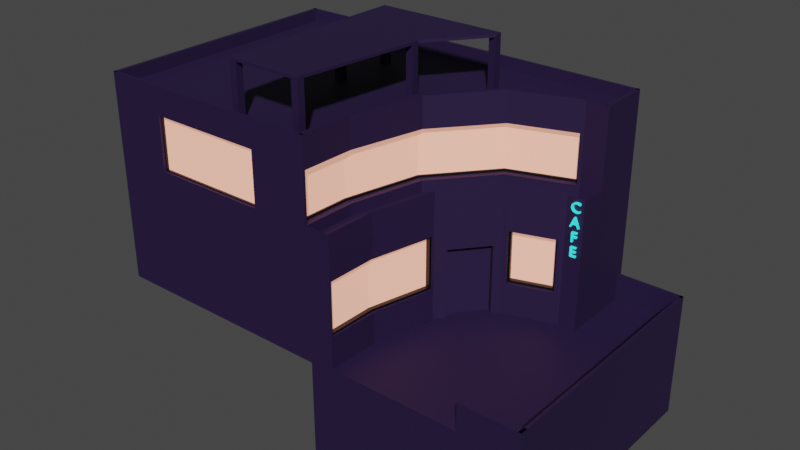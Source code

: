 # Source: DeepHouse.blend  (saved by Blender 2.90.8; exported with 4.5.12 LTS)
import bpy
from mathutils import Matrix  # noqa: F401  (used for matrix-valued properties, if any)

bpy.ops.wm.read_factory_settings(use_empty=True)
scene = bpy.context.scene
scene.name = 'Scene'

# ---- collections
col_collection = bpy.data.collections.new('Collection'); scene.collection.children.link(col_collection)

# ---- materials (node trees are filled in below, after node groups)
mat_material_001 = bpy.data.materials.new('Material.001')
mat_material_002 = bpy.data.materials.new('Material.002')
mat_material_003 = bpy.data.materials.new('Material.003')
mat_material_004 = bpy.data.materials.new('Material.004')

# ---- material node trees
mat_material_001.use_nodes = True; mat_material_001.node_tree.nodes.clear()
_N = mat_material_001.node_tree.nodes; _L = mat_material_001.node_tree.links
n0 = _N.new('ShaderNodeBsdfPrincipled'); n0.name = 'Principled BSDF'; n0.location = (10, 300)
n0.distribution = 'GGX'
n0.subsurface_method = 'BURLEY'
n0.inputs[0].default_value = (0.01444, 0.004025, 0.04231, 1.0)
n0.inputs[2].default_value = 0.7
n0.inputs[3].default_value = 1.45
n0.inputs[27].default_value = (0.0, 0.0, 0.0, 1.0)
n0.inputs[28].default_value = 1.0
n1 = _N.new('ShaderNodeOutputMaterial'); n1.name = 'Material Output'; n1.location = (300, 300)
_L.new(n0.outputs[0], n1.inputs[0])
n1.is_active_output = True
mat_material_002.use_nodes = True; mat_material_002.node_tree.nodes.clear()
_N = mat_material_002.node_tree.nodes; _L = mat_material_002.node_tree.links
n0 = _N.new('ShaderNodeBsdfPrincipled'); n0.name = 'Principled BSDF'; n0.location = (10, 300)
n0.distribution = 'GGX'
n0.subsurface_method = 'BURLEY'
n0.inputs[0].default_value = (0.8388, 0.3515, 0.2502, 1.0)
n0.inputs[3].default_value = 1.45
n0.inputs[27].default_value = (0.8388, 0.3515, 0.2502, 1.0)
n0.inputs[28].default_value = 1.0
n1 = _N.new('ShaderNodeOutputMaterial'); n1.name = 'Material Output'; n1.location = (300, 300)
_L.new(n0.outputs[0], n1.inputs[0])
n1.is_active_output = True
mat_material_003.use_nodes = True; mat_material_003.node_tree.nodes.clear()
_N = mat_material_003.node_tree.nodes; _L = mat_material_003.node_tree.links
n0 = _N.new('ShaderNodeBsdfPrincipled'); n0.name = 'Principled BSDF'; n0.location = (10, 300)
n0.distribution = 'GGX'
n0.subsurface_method = 'BURLEY'
n0.inputs[0].default_value = (0.0, 0.0, 0.0, 1.0)
n0.inputs[3].default_value = 1.45
n0.inputs[27].default_value = (0.0, 0.0, 0.0, 1.0)
n0.inputs[28].default_value = 1.0
n1 = _N.new('ShaderNodeOutputMaterial'); n1.name = 'Material Output'; n1.location = (300, 300)
_L.new(n0.outputs[0], n1.inputs[0])
n1.is_active_output = True
mat_material_004.use_nodes = True; mat_material_004.node_tree.nodes.clear()
_N = mat_material_004.node_tree.nodes; _L = mat_material_004.node_tree.links
n0 = _N.new('ShaderNodeBsdfPrincipled'); n0.name = 'Principled BSDF'; n0.location = (10, 300)
n0.distribution = 'GGX'
n0.subsurface_method = 'BURLEY'
n0.inputs[0].default_value = (0.02624, 0.7605, 0.7913, 1.0)
n0.inputs[3].default_value = 1.45
n0.inputs[27].default_value = (0.02624, 0.7605, 0.7913, 1.0)
n0.inputs[28].default_value = 1.0
n1 = _N.new('ShaderNodeOutputMaterial'); n1.name = 'Material Output'; n1.location = (300, 300)
_L.new(n0.outputs[0], n1.inputs[0])
n1.is_active_output = True

# ---- world
world_world = bpy.data.worlds.new('World'); scene.world = world_world
world_world.use_nodes = True; world_world.node_tree.nodes.clear()
_N = world_world.node_tree.nodes; _L = world_world.node_tree.links
n0 = _N.new('ShaderNodeOutputWorld'); n0.name = 'World Output'; n0.location = (300, 300)
n1 = _N.new('ShaderNodeBackground'); n1.name = 'Background'; n1.location = (10, 300)
n1.inputs[0].default_value = (0.05088, 0.05088, 0.05088, 1.0)
_L.new(n1.outputs[0], n0.inputs[0])
n0.is_active_output = True
world_world.color = (0.05088, 0.05088, 0.05088)
world_world.use_sun_shadow = False
world_world.sun_shadow_jitter_overblur = 0.0

# ---- meshes
me_cube_001 = bpy.data.meshes.new('Cube.001')
me_cube_001.from_pydata([(-1.0, -1.631, -1.0), (-1.0, -1.631, 1.0), (2.888, -1.631, -1.0), (2.888, -1.631, 1.0), (2.888, 1.0, -1.0), (2.888, 1.0, 1.0), (0.2583, 0.4709, 1.0), (0.2655, 1.0, 1.0), (0.1135, -0.1864, 1.0), (-0.2819, -0.6676, 1.0), (-0.822, -0.8437, 1.0), (0.2655, 1.0, -0.2163), (-1.0, -0.8398, 1.0), (-1.0, -1.631, -0.2163), (2.888, 1.0, -0.2163), (2.888, -1.631, -0.2163), (-1.0, -0.8398, -0.2163), (-0.2819, -0.6676, -0.2163), (-0.822, -0.8437, -0.2163), (0.5282, 0.9964, -0.2163), (0.1135, -0.1864, -0.2163), (0.2583, 0.4709, -0.2163), (0.5282, 0.9964, -1.0), (0.3499, -0.3013, -1.0), (-0.1337, -0.8846, -1.0), (-1.006, -1.102, -0.2163), (-0.7836, -1.104, -0.2163), (0.3499, -0.3013, -0.2163), (-0.1337, -0.8846, -0.2163), (0.5193, 0.4407, -0.2163), (0.2655, 1.0, -0.3429), (0.5282, 0.9964, -0.3429), (-1.0, -0.8398, -0.3429), (-0.822, -0.8437, -0.3429), (0.1135, -0.1864, -0.3429), (-0.2819, -0.6676, -0.3429), (0.2583, 0.4709, -0.3429), (-1.006, -1.102, -0.3429), (2.888, 1.0, -0.8466), (2.888, -1.631, -0.8466), (-1.0, -1.631, -0.8466), (0.5277, 0.9694, -0.8196), (-1.006, -1.102, -0.8466), (-0.758, -1.095, -0.8196), (0.3499, -0.3013, -0.8196), (-0.1337, -0.8846, -0.8196), (0.5193, 0.4407, -0.8196), (-1.0, -1.631, -0.3021), (0.3499, -0.3013, -0.3291), (-0.1337, -0.8846, -0.3291), (0.5193, 0.4407, -0.3291), (2.888, 1.0, -0.3021), (2.888, -1.631, -0.3021), (0.5277, 0.9694, -0.3291), (-1.006, -1.102, -0.3021), (-0.758, -1.095, -0.3291), (0.5282, 0.9964, -0.3021), (0.5282, 0.9964, -0.8466), (-0.7836, -1.104, -0.3021), (-0.7836, -1.104, -0.8466), (0.5193, 0.4407, -0.8466), (0.3499, -0.3013, -0.8466), (-0.1337, -0.8846, -0.8466), (-0.1337, -0.8846, -0.3021), (0.5193, 0.4407, -0.3021), (0.3499, -0.3013, -0.3021), (0.4108, -0.3313, -0.8196), (0.4108, -0.3313, -0.3291), (0.5867, 0.4325, -0.8196), (0.5867, 0.4325, -0.3291), (0.5953, 0.9473, -0.3501), (0.5953, 0.9473, -0.7985), (-0.7164, -1.153, -0.3501), (-0.7164, -1.153, -0.7985), (0.03446, -0.2827, 1.0), (-0.2344, -0.6099, 1.0), (-1.0, -1.631, 0.2533), (0.1135, -0.1864, 0.2533), (-0.2819, -0.6676, 0.2533), (2.888, 1.0, 0.2533), (2.888, -1.631, 0.2533), (0.2655, 1.0, 0.2533), (-1.0, -0.8398, 0.2533), (-0.822, -0.8437, 0.2533), (0.03446, -0.2827, 0.2533), (-0.2344, -0.6099, 0.2533), (-0.1776, -0.6566, 1.0), (0.0913, -0.3294, 1.0), (0.0913, -0.3294, 0.2533), (-0.1776, -0.6566, 0.2533), (0.2583, 0.4708, 0.6397), (0.2655, 1.0, 0.6507), (0.2583, 0.4709, 0.09874), (0.2655, 1.0, 0.08779), (0.1135, -0.1864, 0.08778), (0.1135, -0.1864, 0.6574), (0.1149, -0.1756, 0.6464), (0.2583, 0.4709, 0.6507), (0.1149, -0.1756, 0.09874), (0.2583, 0.4709, 0.08779), (0.2799, 0.4679, 0.6187), (0.2641, 0.9891, 0.6397), (0.2641, 0.9891, 0.09874), (0.2799, 0.4681, 0.1198), (-0.7656, -0.8243, 0.6399), (-0.3382, -0.685, 0.6399), (-0.3382, -0.6822, 0.101), (-0.7656, -0.8216, 0.101), (-0.7785, -0.8286, 0.6534), (-0.3254, -0.6808, 0.6534), (-0.7785, -0.8257, 0.08745), (-0.3254, -0.678, 0.08745), (0.5957, 0.9683, -0.3291), (0.5957, 0.9683, -0.8196), (-0.7363, -1.159, -0.3291), (-0.7363, -1.159, -0.8196), (-0.09523, -0.9406, -0.8196), (-0.09523, -0.9406, -0.3291), (0.5867, 0.4325, -0.3501), (0.4108, -0.3313, -0.3501), (0.1366, -0.1783, 0.6464), (0.1366, -0.1783, 0.09874), (0.2857, 0.9864, 0.6397), (0.2857, 0.9864, 0.09874), (0.2799, 0.468, 0.6397), (0.2799, 0.4681, 0.09874), (-0.7542, -0.8594, 0.6397), (-0.3268, -0.72, 0.6397), (-0.7542, -0.8566, 0.1008), (-0.3268, -0.7173, 0.1008), (0.4108, -0.3313, -0.7985), (-0.09523, -0.9406, -0.7985), (-0.09523, -0.9406, -0.3501), (0.5867, 0.4325, -0.7985), (0.283, 0.9655, 0.6187), (0.1392, -0.1575, 0.6251), (0.1392, -0.1575, 0.1198), (0.283, 0.9655, 0.1198), (-0.7342, -0.8527, 0.6187), (-0.3467, -0.7264, 0.6187), (-0.7342, -0.8502, 0.1218), (-0.3467, -0.7239, 0.1218), (0.1822, -0.163, 0.6251), (0.1822, -0.163, 0.1198), (0.326, 0.96, 0.6187), (0.326, 0.96, 0.1198), (0.3228, 0.4624, 0.6187), (0.3228, 0.4626, 0.1198), (-0.7208, -0.8939, 0.6185), (-0.3333, -0.7676, 0.6185), (-0.7208, -0.8914, 0.1216), (-0.3333, -0.765, 0.1216), (0.426, -0.3389, -0.7985), (0.426, -0.3389, -0.3501), (-0.08559, -0.9546, -0.7985), (-0.08559, -0.9546, -0.3501), (0.6036, 0.4305, -0.7985), (0.6036, 0.4305, -0.3501), (0.6123, 0.947, -0.3501), (0.6123, 0.947, -0.7985), (-0.7109, -1.169, -0.3501), (-0.7109, -1.169, -0.7985), (-1.006, -1.102, -1.0), (-1.0, -1.631, -1.13), (2.888, -1.631, -1.13), (2.888, 1.0, -1.13), (0.5193, 0.4407, -1.13), (-0.1337, -0.8846, -1.13), (-0.7836, -1.104, -1.13), (0.5282, 0.9964, -1.13), (2.888, 0.9743, -1.0), (0.5282, 0.9707, -1.0), (2.888, 0.9743, -1.13), (0.5282, 0.9707, -1.13), (2.852, -1.631, -1.0), (2.852, 1.0, -1.0), (2.852, -1.631, -1.13), (2.852, 1.0, -1.13), (-1.0, -1.598, -1.0), (2.888, -1.598, -1.0), (-1.0, -1.598, -1.13), (2.888, -1.598, -1.13), (-0.9687, -1.631, -1.0), (-0.9746, -1.102, -1.0), (-0.9687, -1.631, -1.13), (-0.9746, -1.102, -1.13), (0.5193, 0.4407, -1.0), (-0.7836, -1.104, -1.0), (0.3499, -0.3013, -1.13), (-1.006, -1.102, -1.13), (0.5656, 0.4229, -1.0), (0.5745, 0.9786, -1.0), (0.3962, -0.319, -1.0), (-0.0874, -0.9024, -1.0), (-0.7373, -1.121, -1.0), (-0.9595, -1.12, -1.0), (0.5656, 0.4229, -1.13), (0.5745, 0.9786, -1.13), (0.3962, -0.319, -1.13), (-0.0874, -0.9024, -1.13), (-0.7373, -1.121, -1.13), (-0.9595, -1.12, -1.13), (1.708, 0.9982, -0.8466), (1.708, 0.9982, -0.3021), (2.298, 0.9991, -0.8466), (2.298, 0.9991, -0.3021), (1.118, 0.9973, -0.8466), (1.118, 0.9973, -0.3021), (2.298, 0.9991, -0.8466), (2.298, 0.9991, -0.3021), (1.118, 0.9973, -0.8466), (1.118, 0.9973, -0.3021), (2.298, 0.9991, -0.8466), (2.298, 0.9991, -0.3021), (1.118, 0.9973, -0.8466), (1.118, 0.9973, -0.3021), (2.288, 0.9721, -0.8369), (1.128, 0.9704, -0.8369), (2.288, 0.9721, -0.3118), (1.128, 0.9704, -0.3118), (2.298, 0.9721, -0.8466), (1.118, 0.9704, -0.8466), (2.298, 0.9721, -0.3021), (1.118, 0.9704, -0.3021), (2.288, 0.9507, -0.8369), (1.128, 0.9489, -0.8369), (2.288, 0.9507, -0.3118), (1.128, 0.9489, -0.3118), (2.888, 0.9743, -1.0), (2.888, 0.9743, -1.13), (2.888, -1.598, -1.0), (2.888, -1.598, -1.13)], [(94, 77)], [(76, 1, 12, 82), (79, 5, 3, 80), (80, 3, 1, 76), (62, 24, 187, 59), (83, 18, 16, 82), (20, 17, 78, 77), (99, 93, 11, 21), (52, 15, 13, 47), (51, 14, 15, 52), (17, 20, 27, 28), (4, 2, 0, 162, 187, 24, 23, 186, 22), (21, 11, 19, 29), (47, 13, 25, 54), (60, 186, 23, 61), (61, 23, 24, 62), (59, 187, 162, 42), (64, 29, 19, 56), (20, 21, 29, 27), (16, 18, 26, 25), (18, 17, 28, 26), (16, 32, 37, 25), (21, 36, 34, 20), (11, 30, 36, 21), (19, 31, 30, 11), (17, 35, 33, 18), (17, 20, 34, 35), (18, 33, 32, 16), (186, 60, 57, 22), (58, 59, 42, 54), (48, 50, 69, 67), (53, 41, 113, 112), (0, 40, 42, 162), (4, 22, 57, 206, 202, 204, 38), (4, 38, 39, 2), (2, 39, 40, 0), (44, 45, 116, 66), (28, 63, 58, 26), (29, 64, 65, 27), (27, 65, 63, 28), (26, 58, 54, 25), (55, 49, 117, 114), (40, 47, 54, 42), (206, 57, 56, 207), (38, 51, 52, 39), (39, 52, 47, 40), (41, 53, 56, 57), (55, 43, 59, 58), (46, 41, 57, 60), (45, 44, 61, 62), (44, 46, 60, 61), (43, 45, 62, 59), (49, 55, 58, 63), (50, 48, 65, 64), (48, 49, 63, 65), (53, 50, 64, 56), (46, 44, 66, 68), (43, 55, 114, 115), (49, 48, 67, 117), (45, 43, 115, 116), (41, 46, 68, 113), (50, 53, 112, 69), (84, 85, 89, 88), (8, 77, 84, 74), (99, 21, 20, 94), (75, 85, 78, 9), (10, 83, 82, 12), (15, 80, 76, 13), (14, 79, 80, 15), (76, 82, 16, 25, 13), (87, 88, 89, 86), (74, 84, 88, 87), (85, 75, 86, 89), (106, 129, 127, 105), (6, 7, 91, 97), (5, 79, 81, 7), (6, 97, 95, 8), (90, 124, 120, 96), (98, 94, 95, 96), (90, 97, 91, 101), (102, 93, 99, 92), (92, 99, 94, 98), (101, 91, 93, 102), (96, 95, 97, 90), (98, 121, 125, 92), (101, 122, 124, 90), (102, 123, 122, 101), (92, 125, 123, 102), (96, 120, 121, 98), (108, 10, 9, 109), (111, 17, 18, 110), (110, 18, 10, 108), (109, 9, 17, 111), (104, 108, 109, 105), (107, 110, 108, 104), (105, 109, 111, 106), (106, 111, 110, 107), (105, 127, 126, 104), (107, 128, 129, 106), (104, 126, 128, 107), (71, 70, 112, 113), (72, 73, 115, 114), (133, 71, 113, 68), (131, 130, 66, 116), (130, 133, 68, 66), (73, 131, 116, 115), (132, 72, 114, 117), (118, 119, 67, 69), (119, 132, 117, 67), (70, 118, 69, 112), (136, 121, 120, 135), (134, 122, 123, 137), (100, 124, 122, 134), (137, 123, 125, 103), (103, 125, 121, 136), (135, 120, 124, 100), (138, 126, 127, 139), (140, 128, 126, 138), (139, 127, 129, 141), (141, 129, 128, 140), (133, 130, 152, 156), (119, 118, 157, 153), (70, 71, 159, 158), (130, 131, 154, 152), (138, 148, 150, 140), (135, 142, 143, 136), (143, 142, 146, 144, 145, 147), (151, 150, 148, 149), (136, 143, 147, 103), (137, 145, 144, 134), (141, 151, 149, 139), (100, 146, 142, 135), (134, 144, 146, 100), (140, 150, 151, 141), (139, 149, 148, 138), (103, 147, 145, 137), (153, 152, 154, 155), (157, 156, 152, 153), (155, 154, 161, 160), (156, 157, 158, 159), (73, 72, 160, 161), (132, 119, 153, 155), (131, 73, 161, 154), (71, 133, 156, 159), (118, 70, 158, 157), (72, 132, 155, 160), (163, 184, 182, 0), (4, 175, 174, 2), (0, 178, 180, 163), (4, 170, 172, 165), (171, 173, 172, 170), (22, 171, 170, 4), (169, 173, 171, 22), (165, 172, 173, 169), (175, 177, 176, 174), (164, 176, 177, 165), (165, 177, 175, 4), (2, 174, 176, 164), (179, 181, 180, 178), (2, 179, 178, 0), (163, 180, 181, 164), (164, 181, 179, 2), (182, 184, 185, 183), (0, 182, 183, 162), (189, 185, 184, 163), (162, 183, 185, 189), (24, 193, 192, 23), (169, 197, 196, 166), (168, 167, 199, 200), (23, 192, 190, 186), (162, 195, 194, 187), (193, 194, 200, 199), (190, 196, 197, 191), (195, 201, 200, 194), (192, 198, 196, 190), (193, 199, 198, 192), (168, 200, 201, 189), (166, 196, 198, 188), (24, 187, 194, 193), (189, 201, 195, 162), (186, 190, 191, 22), (188, 198, 199, 167), (22, 191, 197, 169), (22, 175, 177, 169), (179, 181, 172, 170), (182, 184, 176, 174), (178, 180, 189, 162), (187, 168, 185, 183), (168, 187, 24, 167), (24, 23, 188, 167), (23, 186, 166, 188), (171, 173, 166, 186), (56, 19, 11, 81, 79, 51, 205, 203, 207), (38, 204, 205, 51), (209, 222, 223, 211), (218, 226, 227, 219), (211, 209, 213, 215), (209, 208, 212, 213), (210, 211, 215, 214), (208, 210, 214, 212), (208, 220, 222, 209), (211, 223, 221, 210), (210, 221, 220, 208), (216, 220, 221, 217), (218, 222, 220, 216), (217, 221, 223, 219), (219, 223, 222, 218), (225, 227, 226, 224), (216, 224, 226, 218), (219, 227, 225, 217), (217, 225, 224, 216), (7, 6, 8, 74, 87, 86, 75, 9, 10, 12, 1, 3, 5), (230, 231, 229, 228)])
me_cube_001.polygons.foreach_set('material_index', [0, 0, 0, 0, 0, 0, 0, 0, 0, 0, 0, 0, 0, 0, 0, 0, 0, 0, 0, 0, 0, 0, 0, 0, 0, 0, 0, 0, 0, 0, 0, 0, 0, 0, 0, 0, 0, 0, 0, 0, 0, 0, 0, 0, 0, 0, 0, 0, 0, 0, 0, 0, 0, 0, 0, 0, 0, 0, 0, 0, 0, 0, 0, 0, 0, 0, 0, 0, 0, 0, 0, 0, 0, 0, 0, 0, 0, 0, 0, 0, 0, 0, 0, 0, 0, 0, 0, 0, 0, 0, 0, 0, 0, 0, 0, 0, 0, 0, 0, 2, 2, 2, 2, 2, 2, 2, 2, 2, 2, 2, 2, 2, 2, 2, 2, 2, 2, 2, 2, 2, 2, 2, 2, 2, 2, 1, 1, 2, 2, 2, 2, 2, 2, 2, 2, 1, 1, 1, 1, 2, 2, 2, 2, 2, 2, 0, 0, 0, 0, 0, 0, 0, 0, 0, 0, 0, 0, 0, 0, 0, 0, 0, 0, 0, 0, 0, 0, 0, 0, 0, 0, 0, 0, 0, 0, 0, 0, 0, 0, 0, 0, 0, 0, 0, 0, 0, 0, 0, 0, 0, 0, 0, 0, 0, 2, 0, 0, 0, 0, 0, 0, 0, 2, 2, 2, 2, 1, 2, 2, 2, 0, 0])
_uv = me_cube_001.uv_layers.new(name='UVMap')
_uv.uv.foreach_set('vector', [0.5317, 0.0, 0.625, 0.0, 0.625, 0.02679, 0.5317, 0.02679, 0.5317, 0.5, 0.625, 0.5, 0.625, 0.75, 0.5317, 0.75, 0.5317, 0.75, 0.625, 0.75, 0.625, 1.0, 0.5317, 1.0, 0.08333, 0.9459, 0.08333, 0.9814, 7.451e-08, 0.9814, 7.451e-08, 0.9459, 1.0, 0.6914, 1.0, 0.8001, 0.9725, 0.8001, 0.9725, 0.6914, 0.1667, 0.8001, 0.08333, 0.8001, 0.0, 0.0, 0.0, 0.0, 0.1875, 0.6, 0.2378, 0.6, 0.3171, 0.8001, 0.25, 0.8001, 0.4622, 0.75, 0.473, 0.75, 0.473, 1.0, 0.4622, 1.0, 0.4622, 0.5, 0.473, 0.5, 0.473, 0.75, 0.4622, 0.75, 0.08333, 0.8001, 0.1667, 0.8001, 0.1667, 0.8001, 0.08333, 0.8001, 0.375, 0.5, 0.375, 0.75, 0.375, 1.0, 0.9725, 0.9814, 7.451e-08, 0.9814, 0.08333, 0.9814, 0.1667, 0.9814, 0.25, 0.9814, 0.3171, 0.9814, 0.25, 0.8001, 0.3171, 0.8001, 0.3171, 0.8001, 0.25, 0.8001, 0.4622, 1.0, 0.473, 1.0, 0.9725, 0.8001, 0.9725, 0.8199, 0.25, 0.9459, 0.25, 0.9814, 0.1667, 0.9814, 0.1667, 0.9459, 0.1667, 0.9459, 0.1667, 0.9814, 0.08333, 0.9814, 0.08333, 0.9459, 1.0, 0.9459, 1.0, 0.9814, 0.9725, 0.9814, 0.9725, 0.9459, 0.25, 0.8199, 0.25, 0.8001, 0.3171, 0.8001, 0.3171, 0.8199, 0.1667, 0.8001, 0.25, 0.8001, 0.25, 0.8001, 0.1667, 0.8001, 0.9725, 0.8001, 1.0, 0.8001, 1.0, 0.8001, 0.9725, 0.8001, 7.451e-08, 0.8001, 0.08333, 0.8001, 0.08333, 0.8001, 7.451e-08, 0.8001, 0.9725, 0.8001, 0.9725, 0.8001, 0.9725, 0.8001, 0.9725, 0.8001, 0.25, 0.8001, 0.25, 0.8001, 0.1667, 0.8001, 0.1667, 0.8001, 0.3171, 0.8001, 0.3171, 0.8001, 0.25, 0.8001, 0.25, 0.8001, 0.3171, 0.8001, 0.3171, 0.8001, 0.3171, 0.8001, 0.3171, 0.8001, 0.08333, 0.8001, 0.08333, 0.8001, 7.451e-08, 0.8001, 7.451e-08, 0.8001, 0.08333, 0.8001, 0.1667, 0.8001, 0.1667, 0.8001, 0.08333, 0.8001, 1.0, 0.8001, 1.0, 0.8001, 0.9725, 0.8001, 0.9725, 0.8001, 0.25, 0.9814, 0.25, 0.9459, 0.3171, 0.9459, 0.3171, 0.9814, 1.0, 0.8199, 1.0, 0.9459, 0.9725, 0.9459, 0.9725, 0.8199, 0.1667, 0.8262, 0.25, 0.8262, 0.25, 0.8262, 0.1667, 0.8262, 0.3138, 0.8262, 0.3138, 0.9397, 0.3138, 0.9397, 0.3138, 0.8262, 0.375, 1.0, 0.3942, 1.0, 0.9725, 0.9459, 0.9725, 0.9814, 0.375, 0.5, 0.3171, 0.9814, 0.3171, 0.9459, 0.3364, 0.8344, 0.3556, 0.723, 0.3749, 0.6115, 0.3942, 0.5, 0.375, 0.5, 0.3942, 0.5, 0.3942, 0.75, 0.375, 0.75, 0.375, 0.75, 0.3942, 0.75, 0.3942, 1.0, 0.375, 1.0, 0.1667, 0.9397, 0.08333, 0.9397, 0.08333, 0.9397, 0.1667, 0.9397, 0.08333, 0.8001, 0.08333, 0.8199, 7.451e-08, 0.8199, 7.451e-08, 0.8001, 0.25, 0.8001, 0.25, 0.8199, 0.1667, 0.8199, 0.1667, 0.8001, 0.1667, 0.8001, 0.1667, 0.8199, 0.08333, 0.8199, 0.08333, 0.8001, 1.0, 0.8001, 1.0, 0.8199, 0.9725, 0.8199, 0.9725, 0.8001, 0.003287, 0.8262, 0.08333, 0.8262, 0.08333, 0.8262, 0.003287, 0.8262, 0.3942, 1.0, 0.4622, 1.0, 0.9725, 0.8199, 0.9725, 0.9459, 0.3364, 0.8344, 0.3171, 0.9459, 0.3171, 0.8199, 0.3534, 0.7399, 0.3942, 0.5, 0.4622, 0.5, 0.4622, 0.75, 0.3942, 0.75, 0.3942, 0.75, 0.4622, 0.75, 0.4622, 1.0, 0.3942, 1.0, 0.3138, 0.9397, 0.3138, 0.8262, 0.3171, 0.8199, 0.3171, 0.9459, 0.003287, 0.8262, 0.003287, 0.9397, 7.451e-08, 0.9459, 7.451e-08, 0.8199, 0.25, 0.9397, 0.3138, 0.9397, 0.3171, 0.9459, 0.25, 0.9459, 0.08333, 0.9397, 0.1667, 0.9397, 0.1667, 0.9459, 0.08333, 0.9459, 0.1667, 0.9397, 0.25, 0.9397, 0.25, 0.9459, 0.1667, 0.9459, 0.003287, 0.9397, 0.08333, 0.9397, 0.08333, 0.9459, 7.451e-08, 0.9459, 0.08333, 0.8262, 0.003287, 0.8262, 7.451e-08, 0.8199, 0.08333, 0.8199, 0.25, 0.8262, 0.1667, 0.8262, 0.1667, 0.8199, 0.25, 0.8199, 0.1667, 0.8262, 0.08333, 0.8262, 0.08333, 0.8199, 0.1667, 0.8199, 0.3138, 0.8262, 0.25, 0.8262, 0.25, 0.8199, 0.3171, 0.8199, 0.25, 0.9397, 0.1667, 0.9397, 0.1667, 0.9397, 0.25, 0.9397, 0.003287, 0.9397, 0.003287, 0.8262, 0.003287, 0.8262, 0.003287, 0.9397, 0.08333, 0.8262, 0.1667, 0.8262, 0.1667, 0.8262, 0.08333, 0.8262, 0.08333, 0.9397, 0.003287, 0.9397, 0.003287, 0.9397, 0.08333, 0.9397, 0.3138, 0.9397, 0.25, 0.9397, 0.25, 0.9397, 0.3138, 0.9397, 0.25, 0.8262, 0.3138, 0.8262, 0.3138, 0.8262, 0.25, 0.8262, 0.15, 0.6914, 0.09333, 0.6914, 0.09333, 0.6914, 0.15, 0.6914, 0.1667, 0.5186, 0.1667, 0.6914, 0.15, 0.6914, 0.15, 0.5186, 0.0, 0.0, 0.0, 0.0, 0.0, 0.0, 0.0, 0.0, 0.09333, 0.5186, 0.09333, 0.6914, 0.08333, 0.6914, 0.08333, 0.5186, 1.0, 0.5186, 1.0, 0.6914, 0.9725, 0.6914, 0.9725, 0.5186, 0.473, 0.75, 0.5317, 0.75, 0.5317, 1.0, 0.473, 1.0, 0.473, 0.5, 0.5317, 0.5, 0.5317, 0.75, 0.473, 0.75, 0.0, 0.0, 0.0, 0.0, 0.0, 0.0, 0.0, 0.0, 0.0, 0.0, 0.15, 0.5186, 0.15, 0.6914, 0.09333, 0.6914, 0.09333, 0.5186, 0.15, 0.5186, 0.15, 0.6914, 0.15, 0.6914, 0.15, 0.5186, 0.09333, 0.6914, 0.09333, 0.5186, 0.09333, 0.5186, 0.09333, 0.6914, 0.07095, 0.7523, 0.07095, 0.7523, 0.003694, 0.04775, 0.003694, 0.04775, 0.0, 0.0, 0.0, 0.0, 0.1585, 0.4, 0.125, 0.4, 0.625, 0.5, 0.5317, 0.5, 0.5317, 0.3927, 0.0, 0.0, 0.0, 0.0, 0.125, 0.4, 0.0, 0.0, 0.0, 0.0, 0.1231, 0.3914, 0.1231, 0.3914, 0.001736, 0.005352, 0.001736, 0.005352, 0.0005681, 0.001625, 0.0, 0.0, 0.0, 0.0, 0.001736, 0.005352, 0.1231, 0.3914, 0.125, 0.4, 0.1585, 0.4, 0.1587, 0.4015, 0.2324, 0.5866, 0.2378, 0.6, 0.0, 0.0, 0.005405, 0.01435, 0.005405, 0.01435, 0.0, 0.0, 0.0, 0.0, 0.0005681, 0.001625, 0.1587, 0.4015, 0.1585, 0.4, 0.2378, 0.6, 0.2324, 0.5866, 0.001736, 0.005352, 0.0, 0.0, 0.125, 0.4, 0.1231, 0.3914, 0.0005681, 0.001625, 0.0005681, 0.001625, 0.005405, 0.01435, 0.005405, 0.01435, 0.1587, 0.4015, 0.1587, 0.4015, 0.1231, 0.3914, 0.1231, 0.3914, 0.2324, 0.5866, 0.2324, 0.5866, 0.1587, 0.4015, 0.1587, 0.4015, 0.005405, 0.01435, 0.005405, 0.01435, 0.2324, 0.5866, 0.2324, 0.5866, 0.001736, 0.005352, 0.001736, 0.005352, 0.0005681, 0.001625, 0.0005681, 0.001625, 0.0008009, 0.0301, 0.0, 0.0, 0.0, 0.0, 0.002334, 0.0301, 0.07429, 0.77, 0.08333, 0.8001, 7.451e-08, 0.8001, 0.005911, 0.77, 0.005911, 0.77, 7.451e-08, 0.8001, 0.0, 0.0, 0.0008009, 0.0301, 0.002334, 0.0301, 0.0, 0.0, 0.08333, 0.8001, 0.07429, 0.77, 0.001278, 0.04775, 0.0008009, 0.0301, 0.002334, 0.0301, 0.003694, 0.04775, 0.007413, 0.7523, 0.005911, 0.77, 0.0008009, 0.0301, 0.001278, 0.04775, 0.003694, 0.04775, 0.002334, 0.0301, 0.07429, 0.77, 0.07095, 0.7523, 0.07095, 0.7523, 0.07429, 0.77, 0.005911, 0.77, 0.007413, 0.7523, 0.003694, 0.04775, 0.003694, 0.04775, 0.001278, 0.04775, 0.001278, 0.04775, 0.007413, 0.7523, 0.007413, 0.7523, 0.07095, 0.7523, 0.07095, 0.7523, 0.001278, 0.04775, 0.001278, 0.04775, 0.007413, 0.7523, 0.007413, 0.7523, 0.3113, 0.9348, 0.3113, 0.831, 0.3138, 0.8262, 0.3138, 0.9397, 0.00577, 0.831, 0.00577, 0.9348, 0.003287, 0.9397, 0.003287, 0.8262, 0.25, 0.9348, 0.3113, 0.9348, 0.3138, 0.9397, 0.25, 0.9397, 0.08333, 0.9348, 0.1667, 0.9348, 0.1667, 0.9397, 0.08333, 0.9397, 0.1667, 0.9348, 0.25, 0.9348, 0.25, 0.9397, 0.1667, 0.9397, 0.00577, 0.9348, 0.08333, 0.9348, 0.08333, 0.9397, 0.003287, 0.9397, 0.08333, 0.831, 0.00577, 0.831, 0.003287, 0.8262, 0.08333, 0.8262, 0.25, 0.831, 0.1667, 0.831, 0.1667, 0.8262, 0.25, 0.8262, 0.1667, 0.831, 0.08333, 0.831, 0.08333, 0.8262, 0.1667, 0.8262, 0.3113, 0.831, 0.25, 0.831, 0.25, 0.8262, 0.3138, 0.8262, 0.001835, 0.005235, 0.0005681, 0.001625, 0.001736, 0.005352, 0.004979, 0.01527, 0.1587, 0.4038, 0.1587, 0.4015, 0.2324, 0.5866, 0.2224, 0.5618, 0.1196, 0.3757, 0.1231, 0.3914, 0.1587, 0.4015, 0.1587, 0.4038, 0.2224, 0.5618, 0.2324, 0.5866, 0.005405, 0.01435, 0.01521, 0.04044, 0.01521, 0.04044, 0.005405, 0.01435, 0.0005681, 0.001625, 0.001835, 0.005235, 0.004979, 0.01527, 0.001736, 0.005352, 0.1231, 0.3914, 0.1196, 0.3757, 0.002115, 0.07522, 0.001278, 0.04775, 0.003694, 0.04775, 0.005717, 0.07522, 0.009657, 0.7248, 0.007413, 0.7523, 0.001278, 0.04775, 0.002115, 0.07522, 0.005717, 0.07522, 0.003694, 0.04775, 0.07095, 0.7523, 0.06584, 0.7248, 0.06584, 0.7248, 0.07095, 0.7523, 0.007413, 0.7523, 0.009657, 0.7248, 0.25, 0.9348, 0.1667, 0.9348, 0.1667, 0.9348, 0.25, 0.9348, 0.1667, 0.831, 0.25, 0.831, 0.25, 0.831, 0.1667, 0.831, 0.3113, 0.831, 0.3113, 0.9348, 0.3113, 0.9348, 0.3113, 0.831, 0.1667, 0.9348, 0.08333, 0.9348, 0.08333, 0.9348, 0.1667, 0.9348, 0.002115, 0.07522, 0.002115, 0.07522, 0.009657, 0.7248, 0.009657, 0.7248, 0.004979, 0.01527, 0.004979, 0.01527, 0.001835, 0.005235, 0.001835, 0.005235, 0.001835, 0.005235, 0.004979, 0.01527, 0.1196, 0.3757, 0.1587, 0.4038, 0.2224, 0.5618, 0.01521, 0.04044, 0.06584, 0.7248, 0.009657, 0.7248, 0.002115, 0.07522, 0.005717, 0.07522, 0.001835, 0.005235, 0.001835, 0.005235, 0.01521, 0.04044, 0.01521, 0.04044, 0.2224, 0.5618, 0.2224, 0.5618, 0.1587, 0.4038, 0.1587, 0.4038, 0.06584, 0.7248, 0.06584, 0.7248, 0.005717, 0.07522, 0.005717, 0.07522, 0.1196, 0.3757, 0.1196, 0.3757, 0.004979, 0.01527, 0.004979, 0.01527, 0.1587, 0.4038, 0.1587, 0.4038, 0.1196, 0.3757, 0.1196, 0.3757, 0.009657, 0.7248, 0.009657, 0.7248, 0.06584, 0.7248, 0.06584, 0.7248, 0.005717, 0.07522, 0.005717, 0.07522, 0.002115, 0.07522, 0.002115, 0.07522, 0.01521, 0.04044, 0.01521, 0.04044, 0.2224, 0.5618, 0.2224, 0.5618, 0.1667, 0.831, 0.1667, 0.9348, 0.08333, 0.9348, 0.08333, 0.831, 0.25, 0.831, 0.25, 0.9348, 0.1667, 0.9348, 0.1667, 0.831, 0.08333, 0.831, 0.08333, 0.9348, 0.00577, 0.9348, 0.00577, 0.831, 0.25, 0.9348, 0.25, 0.831, 0.3113, 0.831, 0.3113, 0.9348, 0.00577, 0.9348, 0.00577, 0.831, 0.00577, 0.831, 0.00577, 0.9348, 0.08333, 0.831, 0.1667, 0.831, 0.1667, 0.831, 0.08333, 0.831, 0.08333, 0.9348, 0.00577, 0.9348, 0.00577, 0.9348, 0.08333, 0.9348, 0.3113, 0.9348, 0.25, 0.9348, 0.25, 0.9348, 0.3113, 0.9348, 0.25, 0.831, 0.3113, 0.831, 0.3113, 0.831, 0.25, 0.831, 0.00577, 0.831, 0.08333, 0.831, 0.08333, 0.831, 0.00577, 0.831, 0.375, 1.0, 0.375, 1.0, 0.375, 1.0, 0.375, 1.0, 0.375, 0.5, 0.375, 0.5, 0.375, 0.75, 0.375, 0.75, 0.375, 1.0, 0.375, 1.0, 0.375, 1.0, 0.375, 1.0, 0.375, 0.5, 0.375, 0.5, 0.375, 0.5, 0.375, 0.5, 0.3171, 0.9814, 0.3171, 0.9814, 0.375, 0.5, 0.375, 0.5, 0.3171, 0.9814, 0.3171, 0.9814, 0.375, 0.5, 0.375, 0.5, 0.3171, 0.9814, 0.3171, 0.9814, 0.3171, 0.9814, 0.3171, 0.9814, 0.0, 0.0, 0.0, 0.0, 0.0, 0.0, 0.0, 0.0, 0.375, 0.5, 0.375, 0.5, 0.375, 0.75, 0.375, 0.75, 0.0, 0.0, 0.0, 0.0, 0.0, 0.0, 0.0, 0.0, 0.375, 0.5, 0.375, 0.5, 0.375, 0.5, 0.375, 0.5, 0.375, 0.75, 0.375, 0.75, 0.375, 0.75, 0.375, 0.75, 0.375, 0.75, 0.375, 0.75, 0.375, 1.0, 0.375, 1.0, 0.375, 0.75, 0.375, 0.75, 0.375, 1.0, 0.375, 1.0, 0.0, 0.0, 0.0, 0.0, 0.0, 0.0, 0.0, 0.0, 0.375, 0.75, 0.375, 0.75, 0.375, 0.75, 0.375, 0.75, 0.375, 1.0, 0.375, 1.0, 0.9725, 0.9814, 0.9725, 0.9814, 0.375, 1.0, 0.375, 1.0, 0.9725, 0.9814, 0.9725, 0.9814, 0.0, 0.0, 0.0, 0.0, 0.0, 0.0, 0.0, 0.0, 0.9725, 0.9814, 0.9725, 0.9814, 0.9725, 0.9814, 0.9725, 0.9814, 0.08333, 0.9814, 0.08333, 0.9814, 0.1667, 0.9814, 0.1667, 0.9814, 0.0, 0.0, 0.0, 0.0, 0.0, 0.0, 0.0, 0.0, 0.0, 0.0, 0.0, 0.0, 0.0, 0.0, 0.0, 0.0, 0.1667, 0.9814, 0.1667, 0.9814, 0.25, 0.9814, 0.25, 0.9814, 0.9725, 0.9814, 0.9725, 0.9814, 7.451e-08, 0.9814, 7.451e-08, 0.9814, 0.08333, 0.9814, 7.451e-08, 0.9814, 7.451e-08, 0.9814, 0.08333, 0.9814, 0.25, 0.9814, 0.25, 0.9814, 0.3171, 0.9814, 0.3171, 0.9814, 0.9725, 0.9814, 0.9725, 0.9814, 7.451e-08, 0.9814, 7.451e-08, 0.9814, 0.1667, 0.9814, 0.1667, 0.9814, 0.25, 0.9814, 0.25, 0.9814, 0.08333, 0.9814, 0.08333, 0.9814, 0.1667, 0.9814, 0.1667, 0.9814, 0.0, 0.0, 0.0, 0.0, 0.0, 0.0, 0.0, 0.0, 0.0, 0.0, 0.0, 0.0, 0.0, 0.0, 0.0, 0.0, 0.08333, 0.9814, 7.451e-08, 0.9814, 7.451e-08, 0.9814, 0.08333, 0.9814, 0.9725, 0.9814, 0.9725, 0.9814, 0.9725, 0.9814, 0.9725, 0.9814, 0.25, 0.9814, 0.25, 0.9814, 0.3171, 0.9814, 0.3171, 0.9814, 0.0, 0.0, 0.0, 0.0, 0.0, 0.0, 0.0, 0.0, 0.3171, 0.9814, 0.3171, 0.9814, 0.3171, 0.9814, 0.3171, 0.9814, 0.3171, 0.9814, 0.375, 0.5, 0.375, 0.5, 0.3171, 0.9814, 0.375, 0.75, 0.375, 0.75, 0.375, 0.5, 0.375, 0.5, 0.375, 1.0, 0.375, 1.0, 0.375, 0.75, 0.375, 0.75, 0.375, 1.0, 0.375, 1.0, 0.9725, 0.9814, 0.9725, 0.9814, 0.0, 0.0, 0.0, 0.0, 0.9725, 0.9814, 0.9725, 0.9814, 0.0, 0.0, 0.0, 0.0, 0.0, 0.0, 0.0, 0.0, 0.0, 0.0, 0.0, 0.0, 0.0, 0.0, 0.0, 0.0, 0.0, 0.0, 0.0, 0.0, 0.0, 0.0, 0.0, 0.0, 0.3171, 0.9814, 0.3171, 0.9814, 0.0, 0.0, 0.0, 0.0, 0.0, 0.0, 0.0, 0.0, 0.0, 0.0, 0.0, 0.0, 0.0, 0.0, 0.0, 0.0, 0.0, 0.0, 0.0, 0.0, 0.0, 0.0, 0.3942, 0.5, 0.3749, 0.6115, 0.426, 0.58, 0.4622, 0.5, 0.426, 0.58, 0.426, 0.58, 0.3534, 0.7399, 0.3534, 0.7399, 0.4245, 0.582, 0.4245, 0.582, 0.3536, 0.7402, 0.3536, 0.7402, 0.3534, 0.7399, 0.426, 0.58, 0.426, 0.58, 0.3534, 0.7399, 0.426, 0.58, 0.3749, 0.6115, 0.3749, 0.6115, 0.426, 0.58, 0.3364, 0.8344, 0.3534, 0.7399, 0.3534, 0.7399, 0.3364, 0.8344, 0.3749, 0.6115, 0.3364, 0.8344, 0.3364, 0.8344, 0.3749, 0.6115, 0.3749, 0.6115, 0.3749, 0.6115, 0.426, 0.58, 0.426, 0.58, 0.3534, 0.7399, 0.3534, 0.7399, 0.3364, 0.8344, 0.3364, 0.8344, 0.3364, 0.8344, 0.3364, 0.8344, 0.3749, 0.6115, 0.3749, 0.6115, 0.3754, 0.6126, 0.3749, 0.6115, 0.3364, 0.8344, 0.337, 0.831, 0.4245, 0.582, 0.426, 0.58, 0.3749, 0.6115, 0.3754, 0.6126, 0.337, 0.831, 0.3364, 0.8344, 0.3534, 0.7399, 0.3536, 0.7402, 0.3536, 0.7402, 0.3534, 0.7399, 0.426, 0.58, 0.4245, 0.582, 0.337, 0.831, 0.3536, 0.7402, 0.4245, 0.582, 0.3754, 0.6126, 0.3754, 0.6126, 0.3754, 0.6126, 0.4245, 0.582, 0.4245, 0.582, 0.3536, 0.7402, 0.3536, 0.7402, 0.337, 0.831, 0.337, 0.831, 0.337, 0.831, 0.337, 0.831, 0.3754, 0.6126, 0.3754, 0.6126, 0.0, 0.0, 0.0, 0.0, 0.0, 0.0, 0.15, 0.5186, 0.15, 0.5186, 0.09333, 0.5186, 0.09333, 0.5186, 0.08333, 0.5186, 0.0, 0.0, 0.9725, 0.5186, 0.625, 0.0, 0.625, 0.75, 0.625, 0.5, 0.375, 0.75, 0.375, 0.75, 0.375, 0.5, 0.375, 0.5])
me_cube_001.materials.append(mat_material_001)
me_cube_001.materials.append(mat_material_002)
me_cube_001.materials.append(mat_material_003)
me_cube_001.use_remesh_fix_poles = True
me_cube_001.use_remesh_preserve_attributes = False
me_cube_001.use_mirror_vertex_groups = False
me_cube_001.update()
me_cube_002 = bpy.data.meshes.new('Cube.002')
me_cube_002.from_pydata([(-1.0, -1.0, -1.0), (-1.0, -1.0, 1.0), (-1.0, 1.0, -1.0), (-1.0, 1.0, 1.0), (1.0, -1.0, -1.0), (1.0, -1.0, 1.0), (1.0, 1.0, -1.0), (1.0, 1.0, 1.0), (2.639, 33.12, -1.0), (2.639, 33.12, 1.0), (2.639, 35.12, -1.0), (2.639, 35.12, 1.0), (4.639, 33.12, -1.0), (4.639, 33.12, 1.0), (4.639, 35.12, -1.0), (4.639, 35.12, 1.0), (14.01, 50.18, -1.0), (14.01, 50.18, 1.0), (14.01, 52.18, -1.0), (14.01, 52.18, 1.0), (16.01, 50.18, -1.0), (16.01, 50.18, 1.0), (16.01, 52.18, -1.0), (16.01, 52.18, 1.0), (-20.08, -1.0, -1.0), (-20.08, -1.0, 1.0), (-20.08, 1.0, -1.0), (-20.08, 1.0, 1.0), (-18.08, -1.0, -1.0), (-18.08, -1.0, 1.0), (-18.08, 1.0, -1.0), (-18.08, 1.0, 1.0), (-20.11, 33.12, -1.0), (-20.11, 33.12, 1.0), (-20.11, 35.12, -1.0), (-20.11, 35.12, 1.0), (-18.11, 33.12, -1.0), (-18.11, 33.12, 1.0), (-18.11, 35.12, -1.0), (-18.11, 35.12, 1.0), (-20.11, 50.18, -1.0), (-20.11, 50.18, 1.0), (-20.11, 52.18, -1.0), (-20.11, 52.18, 1.0), (-18.11, 50.18, -1.0), (-18.11, 50.18, 1.0), (-18.11, 52.18, -1.0), (-18.11, 52.18, 1.0), (-1.0, -1.0, 1.097), (-1.0, 1.0, 1.097), (1.0, 1.0, 1.097), (1.0, -1.0, 1.097), (2.639, 33.12, 1.097), (2.639, 35.12, 1.097), (4.639, 35.12, 1.097), (4.639, 33.12, 1.097), (14.01, 50.18, 1.097), (14.01, 52.18, 1.097), (16.01, 52.18, 1.097), (16.01, 50.18, 1.097), (-20.08, -1.0, 1.097), (-20.08, 1.0, 1.097), (-18.08, 1.0, 1.097), (-18.08, -1.0, 1.097), (-20.11, 33.12, 1.097), (-20.11, 35.12, 1.097), (-18.11, 35.12, 1.097), (-18.11, 33.12, 1.097), (-20.11, 50.18, 1.097), (-20.11, 52.18, 1.097), (-18.11, 52.18, 1.097), (-18.11, 50.18, 1.097), (1.0, 1.0, 1.152), (1.0, -1.0, 1.152), (4.639, 35.12, 1.152), (4.639, 33.12, 1.152), (14.01, 52.18, 1.152), (16.01, 52.18, 1.152), (16.01, 50.18, 1.152), (-20.08, -1.0, 1.152), (-20.08, 1.0, 1.152), (-18.08, -1.0, 1.152), (-20.11, 33.12, 1.152), (-20.11, 35.12, 1.152), (-20.11, 50.18, 1.152), (-20.11, 52.18, 1.152), (-18.11, 52.18, 1.152)], [], [(0, 1, 3, 2), (2, 3, 7, 6), (6, 7, 5, 4), (4, 5, 1, 0), (2, 6, 4, 0), (3, 1, 48, 49), (8, 9, 11, 10), (10, 11, 15, 14), (14, 15, 13, 12), (12, 13, 9, 8), (10, 14, 12, 8), (45, 47, 70, 71), (16, 17, 19, 18), (18, 19, 23, 22), (22, 23, 21, 20), (20, 21, 17, 16), (18, 22, 20, 16), (39, 35, 65, 66), (24, 25, 27, 26), (26, 27, 31, 30), (30, 31, 29, 28), (28, 29, 25, 24), (26, 30, 28, 24), (27, 25, 60, 61), (32, 33, 35, 34), (34, 35, 39, 38), (38, 39, 37, 36), (36, 37, 33, 32), (34, 38, 36, 32), (9, 13, 55, 52), (40, 41, 43, 42), (42, 43, 47, 46), (46, 47, 45, 44), (44, 45, 41, 40), (42, 46, 44, 40), (5, 7, 50, 51), (50, 49, 48, 51), (54, 53, 52, 55), (58, 57, 56, 59), (62, 61, 60, 63), (66, 65, 64, 67), (70, 69, 68, 71), (15, 11, 53, 54), (21, 23, 58, 59), (25, 29, 63, 60), (43, 41, 68, 69), (1, 5, 51, 48), (19, 17, 56, 57), (31, 27, 61, 62), (37, 39, 66, 67), (41, 45, 71, 68), (7, 3, 49, 50), (13, 15, 54, 55), (17, 21, 59, 56), (35, 33, 64, 65), (47, 43, 69, 70), (11, 9, 52, 53), (23, 19, 57, 58), (29, 31, 62, 63), (33, 37, 67, 64), (60, 63, 81, 79), (80, 79, 81, 73, 72, 75, 74, 78, 77, 76, 86, 85, 84, 83, 82), (54, 59, 78, 74), (65, 64, 82, 83), (57, 70, 86, 76), (58, 57, 76, 77), (51, 50, 72, 73), (68, 65, 83, 84), (59, 58, 77, 78), (64, 61, 80, 82), (61, 60, 79, 80), (69, 68, 84, 85), (63, 51, 73, 81), (55, 54, 74, 75), (70, 69, 85, 86), (50, 55, 75, 72)])
_uv = me_cube_002.uv_layers.new(name='UVMap')
_uv.uv.foreach_set('vector', [0.375, 0.0, 0.625, 0.0, 0.625, 0.25, 0.375, 0.25, 0.375, 0.25, 0.625, 0.25, 0.625, 0.5, 0.375, 0.5, 0.375, 0.5, 0.625, 0.5, 0.625, 0.75, 0.375, 0.75, 0.375, 0.75, 0.625, 0.75, 0.625, 1.0, 0.375, 1.0, 0.125, 0.5, 0.375, 0.5, 0.375, 0.75, 0.125, 0.75, 0.625, 0.25, 0.625, 0.0, 0.625, 0.0, 0.625, 0.25, 0.375, 0.0, 0.625, 0.0, 0.625, 0.25, 0.375, 0.25, 0.375, 0.25, 0.625, 0.25, 0.625, 0.5, 0.375, 0.5, 0.375, 0.5, 0.625, 0.5, 0.625, 0.75, 0.375, 0.75, 0.375, 0.75, 0.625, 0.75, 0.625, 1.0, 0.375, 1.0, 0.125, 0.5, 0.375, 0.5, 0.375, 0.75, 0.125, 0.75, 0.625, 0.75, 0.625, 0.5, 0.625, 0.5, 0.625, 0.75, 0.375, 0.0, 0.625, 0.0, 0.625, 0.25, 0.375, 0.25, 0.375, 0.25, 0.625, 0.25, 0.625, 0.5, 0.375, 0.5, 0.375, 0.5, 0.625, 0.5, 0.625, 0.75, 0.375, 0.75, 0.375, 0.75, 0.625, 0.75, 0.625, 1.0, 0.375, 1.0, 0.125, 0.5, 0.375, 0.5, 0.375, 0.75, 0.125, 0.75, 0.625, 0.5, 0.625, 0.25, 0.625, 0.25, 0.625, 0.5, 0.375, 0.0, 0.625, 0.0, 0.625, 0.25, 0.375, 0.25, 0.375, 0.25, 0.625, 0.25, 0.625, 0.5, 0.375, 0.5, 0.375, 0.5, 0.625, 0.5, 0.625, 0.75, 0.375, 0.75, 0.375, 0.75, 0.625, 0.75, 0.625, 1.0, 0.375, 1.0, 0.125, 0.5, 0.375, 0.5, 0.375, 0.75, 0.125, 0.75, 0.625, 0.25, 0.625, 0.0, 0.625, 0.0, 0.625, 0.25, 0.375, 0.0, 0.625, 0.0, 0.625, 0.25, 0.375, 0.25, 0.375, 0.25, 0.625, 0.25, 0.625, 0.5, 0.375, 0.5, 0.375, 0.5, 0.625, 0.5, 0.625, 0.75, 0.375, 0.75, 0.375, 0.75, 0.625, 0.75, 0.625, 1.0, 0.375, 1.0, 0.125, 0.5, 0.375, 0.5, 0.375, 0.75, 0.125, 0.75, 0.625, 1.0, 0.625, 0.75, 0.625, 0.75, 0.625, 1.0, 0.375, 0.0, 0.625, 0.0, 0.625, 0.25, 0.375, 0.25, 0.375, 0.25, 0.625, 0.25, 0.625, 0.5, 0.375, 0.5, 0.375, 0.5, 0.625, 0.5, 0.625, 0.75, 0.375, 0.75, 0.375, 0.75, 0.625, 0.75, 0.625, 1.0, 0.375, 1.0, 0.125, 0.5, 0.375, 0.5, 0.375, 0.75, 0.125, 0.75, 0.625, 0.75, 0.625, 0.5, 0.625, 0.5, 0.625, 0.75, 0.625, 0.5, 0.875, 0.5, 0.875, 0.75, 0.625, 0.75, 0.625, 0.5, 0.875, 0.5, 0.875, 0.75, 0.625, 0.75, 0.625, 0.5, 0.875, 0.5, 0.875, 0.75, 0.625, 0.75, 0.625, 0.5, 0.875, 0.5, 0.875, 0.75, 0.625, 0.75, 0.625, 0.5, 0.875, 0.5, 0.875, 0.75, 0.625, 0.75, 0.625, 0.5, 0.875, 0.5, 0.875, 0.75, 0.625, 0.75, 0.625, 0.5, 0.625, 0.25, 0.625, 0.25, 0.625, 0.5, 0.625, 0.75, 0.625, 0.5, 0.625, 0.5, 0.625, 0.75, 0.625, 1.0, 0.625, 0.75, 0.625, 0.75, 0.625, 1.0, 0.625, 0.25, 0.625, 0.0, 0.625, 0.0, 0.625, 0.25, 0.625, 1.0, 0.625, 0.75, 0.625, 0.75, 0.625, 1.0, 0.625, 0.25, 0.625, 0.0, 0.625, 0.0, 0.625, 0.25, 0.625, 0.5, 0.625, 0.25, 0.625, 0.25, 0.625, 0.5, 0.625, 0.75, 0.625, 0.5, 0.625, 0.5, 0.625, 0.75, 0.625, 1.0, 0.625, 0.75, 0.625, 0.75, 0.625, 1.0, 0.625, 0.5, 0.625, 0.25, 0.625, 0.25, 0.625, 0.5, 0.625, 0.75, 0.625, 0.5, 0.625, 0.5, 0.625, 0.75, 0.625, 1.0, 0.625, 0.75, 0.625, 0.75, 0.625, 1.0, 0.625, 0.25, 0.625, 0.0, 0.625, 0.0, 0.625, 0.25, 0.625, 0.5, 0.625, 0.25, 0.625, 0.25, 0.625, 0.5, 0.625, 0.25, 0.625, 0.0, 0.625, 0.0, 0.625, 0.25, 0.625, 0.5, 0.625, 0.25, 0.625, 0.25, 0.625, 0.5, 0.625, 0.75, 0.625, 0.5, 0.625, 0.5, 0.625, 0.75, 0.625, 1.0, 0.625, 0.75, 0.625, 0.75, 0.625, 1.0, 0.625, 1.0, 0.625, 0.75, 0.625, 0.75, 0.625, 1.0, 0.625, 0.25, 0.625, 0.0, 0.625, 0.75, 0.625, 0.75, 0.625, 0.5, 0.625, 0.75, 0.625, 0.5, 0.625, 0.75, 0.625, 0.5, 0.875, 0.5, 0.625, 0.5, 0.875, 0.5, 0.875, 0.75, 0.875, 0.5, 0.875, 0.75, 0.0, 0.0, 0.0, 0.0, 0.0, 0.0, 0.0, 0.0, 0.625, 0.25, 0.625, 0.0, 0.625, 0.0, 0.625, 0.25, 0.0, 0.0, 0.0, 0.0, 0.0, 0.0, 0.0, 0.0, 0.625, 0.5, 0.625, 0.25, 0.625, 0.25, 0.625, 0.5, 0.625, 0.75, 0.625, 0.5, 0.625, 0.5, 0.625, 0.75, 0.0, 0.0, 0.0, 0.0, 0.0, 0.0, 0.0, 0.0, 0.625, 0.75, 0.625, 0.5, 0.625, 0.5, 0.625, 0.75, 0.0, 0.0, 0.0, 0.0, 0.0, 0.0, 0.0, 0.0, 0.875, 0.5, 0.875, 0.75, 0.875, 0.75, 0.875, 0.5, 0.625, 0.25, 0.625, 0.0, 0.625, 0.0, 0.625, 0.25, 0.0, 0.0, 0.0, 0.0, 0.0, 0.0, 0.0, 0.0, 0.625, 0.75, 0.625, 0.5, 0.625, 0.5, 0.625, 0.75, 0.625, 0.5, 0.625, 0.25, 0.625, 0.25, 0.625, 0.5, 0.0, 0.0, 0.0, 0.0, 0.0, 0.0, 0.0, 0.0])
me_cube_002.materials.append(mat_material_001)
me_cube_002.use_remesh_fix_poles = True
me_cube_002.use_remesh_preserve_attributes = False
me_cube_002.use_mirror_vertex_groups = False
me_cube_002.update()
me_cube_010 = bpy.data.meshes.new('Cube.010')
me_cube_010.from_pydata([(-1.0, -1.0, -1.0), (-1.0, -1.0, 1.0), (0.3771, 1.0, -1.0), (0.3771, 1.0, 1.0), (1.0, -1.0, -1.0), (1.0, -1.0, 1.0), (1.0, 1.0, -1.0), (1.0, 1.0, 1.0), (0.4413, -1.0, 1.0), (0.3771, 1.0, 4.71), (1.0, -1.0, 4.71), (1.0, 1.0, 4.71), (0.4413, -1.0, 4.71), (1.0, -0.9445, 1.0), (0.4413, -0.9445, 1.0), (1.0, -0.9445, 4.71), (0.4413, -0.9445, 4.71), (0.9725, 1.0, 1.0), (0.9725, -1.0, 1.0), (0.9725, 1.0, 4.71), (0.9725, -1.0, 4.71), (0.3771, 0.9701, 1.0), (1.0, 0.9701, 1.0), (0.3771, 0.9701, 4.71), (1.0, 0.9701, 4.71), (-0.5049, 0.1623, -1.0), (-1.0, -1.0, 0.0), (-0.5049, 0.1623, 1.0), (0.3771, 1.0, 0.0), (-0.5049, 0.1623, 0.0), (-0.5049, 0.1623, -12.34), (-1.0, -1.0, -12.34), (1.0, 1.0, -12.34), (0.3771, 1.0, -12.34), (1.0, -1.0, -12.34)], [], [(29, 27, 3, 28), (2, 28, 3, 7, 6), (6, 7, 5, 4), (4, 5, 8, 1, 26, 0), (2, 6, 32, 33), (7, 3, 27, 1, 8, 5), (5, 13, 15, 10), (5, 10, 20, 18), (11, 9, 23, 24), (14, 16, 15, 13), (10, 15, 16, 12), (12, 16, 14, 8), (8, 5, 13, 14), (17, 18, 20, 19), (11, 7, 17, 19), (10, 11, 19, 20), (7, 5, 18, 17), (21, 22, 24, 23), (7, 11, 24, 22), (3, 7, 22, 21), (9, 3, 21, 23), (25, 29, 28, 2), (0, 26, 29, 25), (26, 1, 27, 29), (8, 18, 20, 12), (15, 13, 22, 24), (3, 9, 19, 17), (33, 32, 34, 31, 30), (25, 2, 33, 30), (0, 25, 30, 31), (6, 4, 34, 32), (4, 0, 31, 34)])
_uv = me_cube_010.uv_layers.new(name='UVMap')
_uv.uv.foreach_set('vector', [0.5, 0.125, 0.625, 0.125, 0.625, 0.25, 0.5, 0.25, 0.375, 0.25, 0.5, 0.25, 0.625, 0.25, 0.625, 0.5, 0.375, 0.5, 0.375, 0.5, 0.625, 0.5, 0.625, 0.75, 0.375, 0.75, 0.375, 0.75, 0.625, 0.75, 0.625, 0.875, 0.625, 1.0, 0.5, 1.0, 0.375, 1.0, 0.375, 0.25, 0.375, 0.5, 0.375, 0.5, 0.375, 0.25, 0.625, 0.5, 0.875, 0.5, 0.875, 0.625, 0.875, 0.75, 0.75, 0.75, 0.625, 0.75, 0.625, 0.75, 0.625, 0.75, 0.625, 0.75, 0.625, 0.75, 0.625, 0.75, 0.625, 0.75, 0.625, 0.75, 0.625, 0.75, 0.0, 0.0, 0.0, 0.0, 0.0, 0.0, 0.0, 0.0, 0.75, 0.75, 0.75, 0.75, 0.625, 0.75, 0.625, 0.75, 0.0, 0.0, 0.0, 0.0, 0.0, 0.0, 0.0, 0.0, 0.0, 0.0, 0.0, 0.0, 0.0, 0.0, 0.0, 0.0, 0.625, 0.875, 0.625, 0.75, 0.625, 0.75, 0.625, 0.875, 0.625, 0.5, 0.625, 0.75, 0.625, 0.75, 0.625, 0.5, 0.625, 0.5, 0.625, 0.5, 0.625, 0.5, 0.625, 0.5, 0.0, 0.0, 0.0, 0.0, 0.0, 0.0, 0.0, 0.0, 0.625, 0.5, 0.625, 0.75, 0.625, 0.75, 0.625, 0.5, 0.625, 0.25, 0.625, 0.5, 0.625, 0.5, 0.625, 0.25, 0.625, 0.5, 0.625, 0.5, 0.625, 0.5, 0.625, 0.5, 0.875, 0.5, 0.625, 0.5, 0.625, 0.5, 0.875, 0.5, 0.0, 0.0, 0.0, 0.0, 0.0, 0.0, 0.0, 0.0, 0.375, 0.125, 0.5, 0.125, 0.5, 0.25, 0.375, 0.25, 0.375, 0.0, 0.5, 0.0, 0.5, 0.125, 0.375, 0.125, 0.5, 0.0, 0.625, 0.0, 0.625, 0.125, 0.5, 0.125, 0.0, 0.0, 0.625, 0.75, 0.625, 0.75, 0.0, 0.0, 0.625, 0.75, 0.625, 0.75, 0.625, 0.5, 0.625, 0.5, 0.0, 0.0, 0.0, 0.0, 0.625, 0.5, 0.625, 0.5, 0.125, 0.5, 0.375, 0.5, 0.375, 0.75, 0.125, 0.75, 0.125, 0.625, 0.375, 0.125, 0.375, 0.25, 0.375, 0.25, 0.375, 0.125, 0.375, 0.0, 0.375, 0.125, 0.375, 0.125, 0.375, 0.0, 0.375, 0.5, 0.375, 0.75, 0.375, 0.75, 0.375, 0.5, 0.375, 0.75, 0.375, 1.0, 0.375, 1.0, 0.375, 0.75])
me_cube_010.materials.append(mat_material_001)
me_cube_010.use_remesh_fix_poles = True
me_cube_010.use_remesh_preserve_attributes = False
me_cube_010.use_mirror_vertex_groups = False
me_cube_010.update()

# ---- curves / text
txt_text = bpy.data.curves.new('Text', 'FONT')
txt_text.dimensions = '2D'
txt_text.body = 'C\nA\nF\nE'
txt_text.materials.append(mat_material_004)
txt_text.use_path_clamp = True
txt_text.extrude = 0.1
txt_text.resolution_u = 3
txt_text.align_x = 'CENTER'
txt_text.align_y = 'CENTER'

# ---- objects
ob_cube = bpy.data.objects.new('Cube', me_cube_001)
ob_cube_001 = bpy.data.objects.new('Cube.001', me_cube_002)
ob_cube_002 = bpy.data.objects.new('Cube.002', me_cube_010)
ob_text = bpy.data.objects.new('Text', txt_text)

# ---- transforms, parenting, visibility, modifiers, constraints
ob_cube.location = (-6.183, -2.244, 0.2616)
ob_cube.scale = (-35.86, -35.86, -35.86)
ob_cube.lineart.crease_threshold = 0.0
ob_cube_001.location = (-31.4, -32.31, 34.73)
ob_cube_001.scale = (1.327, 1.327, 18.16)
ob_cube_001.lineart.crease_threshold = 0.0
ob_cube_002.location = (14.46, 8.337, -36.95)
ob_cube_002.scale = (39.0, 46.51, 2.663)
ob_cube_002.lineart.crease_threshold = 0.0
ob_text.location = (26.9, 27.59, 1.789)
ob_text.rotation_euler = (1.571, -0.0, 0.0)
ob_text.scale = (5.153, 5.153, 5.153)
ob_text.lineart.crease_threshold = 0.0

# ---- collection membership
col_collection.objects.link(ob_cube)
col_collection.objects.link(ob_cube_001)
col_collection.objects.link(ob_cube_002)
col_collection.objects.link(ob_text)

# ---- scene / render settings (as saved in the file)
scene.frame_start = 1; scene.frame_end = 250; scene.frame_set(1)
scene.render.engine = 'CYCLES'
scene.cycles.use_denoising = False
scene.cycles.samples = 128
scene.cycles.sampling_pattern = 'TABULATED_SOBOL'
scene.cycles.use_adaptive_sampling = False
scene.cycles.use_light_tree = False
scene.view_settings.view_transform = 'Filmic'
bpy.context.view_layer.update()

# ---- added for rendering (the .blend has no active camera and no usable light): camera, sun
cam_auto = bpy.data.cameras.new('AutoCamera')
cam_auto.lens = 50.0
cam_auto.sensor_width = 36.0
cam_auto.clip_end = 3677.25
ob_auto_camera = bpy.data.objects.new('AutoCamera', cam_auto)
scene.collection.objects.link(ob_auto_camera)
ob_auto_camera.location = (181.394, -242.394, 160.557)
ob_auto_camera.rotation_euler = (1.09748, -7.21219e-08, 0.694738)
scene.camera = ob_auto_camera
light_auto_sun = bpy.data.lights.new('AutoSun', 'SUN')
light_auto_sun.energy = 3.0
light_auto_sun.angle = 0.0523599
ob_auto_sun = bpy.data.objects.new('AutoSun', light_auto_sun)
scene.collection.objects.link(ob_auto_sun)
ob_auto_sun.rotation_euler = (0.872665, 0.174533, 0.523599)
bpy.context.view_layer.update()
